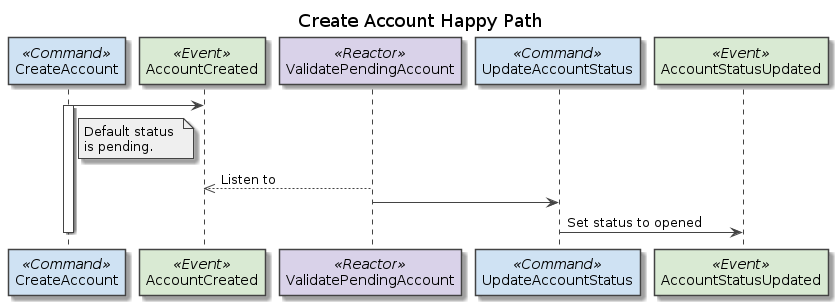

The diagram above was rendered by PlantUML. Its source (embedded in the PNG):
@startuml




skinparam note {
    BackgroundColor #efefef
    BorderColor #434343
}

skinparam sequence {
    LifeLineBorderColor #434343

    ParticipantBorderColor #434343
    ParticipantBackgroundColor #fff2cc

    ParticipantBackgroundColor<< Command >> #cfe2f3
    ParticipantBackgroundColor<< Event >> #d9ead3
    ParticipantBackgroundColor<< Reactor >> #d9d2e9
}

skinparam usecase {
    BorderColor #434343
    ArrowColor #434343

    BackgroundColor<< Command >> #cfe2f3
    BackgroundColor<< Event >> #d9ead3
    BackgroundColor<< Reactor >> #d9d2e9
}


title Create Account Happy Path 

participant CreateAccount << Command >>
participant AccountCreated << Event >>
participant ValidatePendingAccount << Reactor >>
participant UpdateAccountStatus << Command >>
participant AccountStatusUpdated << Event >>

CreateAccount -> AccountCreated
note right of CreateAccount
    Default status 
    is pending.
end note
activate CreateAccount
    ValidatePendingAccount -->> AccountCreated : Listen to
    ValidatePendingAccount -> UpdateAccountStatus
    UpdateAccountStatus -> AccountStatusUpdated : Set status to opened
deactivate CreateAccount

@enduml